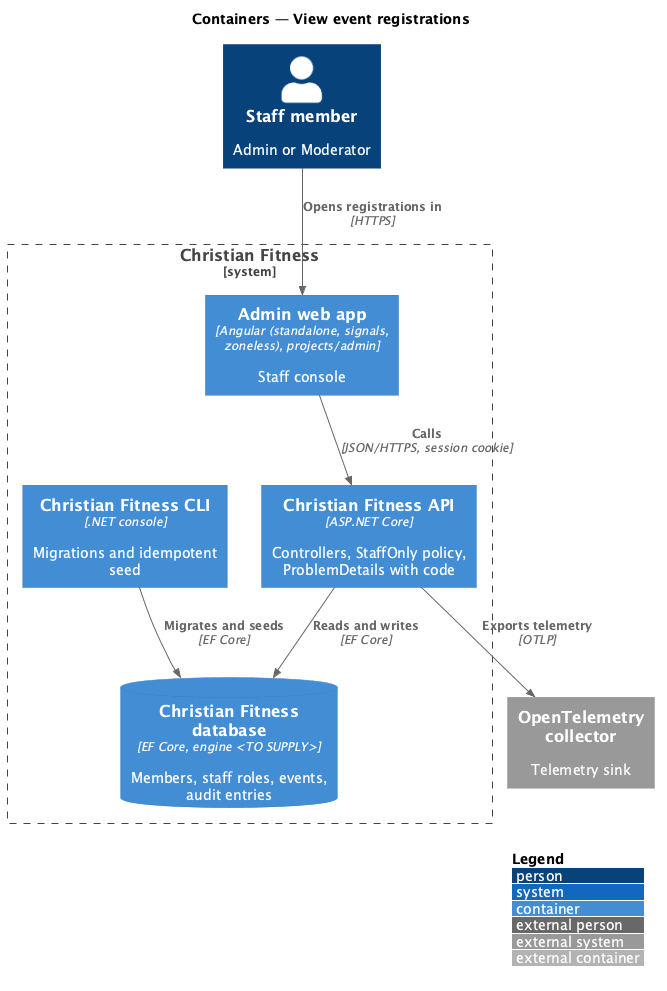

The diagram above was rendered by PlantUML. Its source (embedded in the PNG):
@startuml
!include <C4/C4_Container>
LAYOUT_WITH_LEGEND()
title Containers — View event registrations

Person(staff, "Staff member", "Admin or Moderator")
System_Boundary(cf, "Christian Fitness") {
  Container(admin, "Admin web app", "Angular (standalone, signals, zoneless), projects/admin", "Staff console")
  Container(api, "Christian Fitness API", "ASP.NET Core", "Controllers, StaffOnly policy, ProblemDetails with code")
  Container(cli, "Christian Fitness CLI", ".NET console", "Migrations and idempotent seed")
  ContainerDb(db, "Christian Fitness database", "EF Core, engine <TO SUPPLY>", "Members, staff roles, events, audit entries")
}
System_Ext(otel, "OpenTelemetry collector", "Telemetry sink")

Rel(staff, admin, "Opens registrations in", "HTTPS")
Rel(admin, api, "Calls", "JSON/HTTPS, session cookie")
Rel(api, db, "Reads and writes", "EF Core")
Rel(cli, db, "Migrates and seeds", "EF Core")
Rel(api, otel, "Exports telemetry", "OTLP")
@enduml